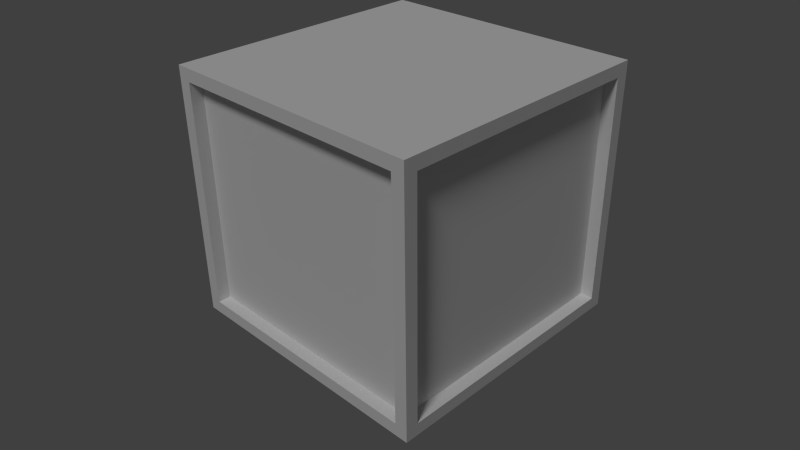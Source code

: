# Source: crate.blend  (saved by Blender 2.73.0; exported with 4.5.12 LTS)
import bpy
from mathutils import Matrix  # noqa: F401  (used for matrix-valued properties, if any)

bpy.ops.wm.read_factory_settings(use_empty=True)
scene = bpy.context.scene
scene.name = 'Scene'

# ---- collections
col_collection_1 = bpy.data.collections.new('Collection 1'); scene.collection.children.link(col_collection_1)

# ---- materials (node trees are filled in below, after node groups)
mat_material = bpy.data.materials.new('Material')
mat_material.alpha_threshold = 0.0
mat_material.use_transparent_shadow = False
mat_material.roughness = 0.5
mat_material.line_color = (0.0, 0.0, 0.0, 1.0)

# ---- material node trees

# ---- world
world_world = bpy.data.worlds.new('World'); scene.world = world_world
world_world.color = (0.05088, 0.05088, 0.05088)
world_world.use_sun_shadow = False
world_world.sun_shadow_jitter_overblur = 0.0
world_world.cycles.sampling_method = 'MANUAL'
world_world.cycles.sample_map_resolution = 256

# ---- cameras
cam_camera = bpy.data.cameras.new('Camera')
cam_camera.clip_end = 100.0
cam_camera.lens = 35.0
cam_camera.sensor_width = 32.0
cam_camera.sensor_height = 18.0
cam_camera.ortho_scale = 7.314
cam_camera.dof.focus_distance = 0.0
cam_camera.dof.aperture_fstop = 128.0

# ---- lights
light_lamp = bpy.data.lights.new('Lamp', 'SUN')
light_lamp.transmission_factor = 0.0
light_lamp.cutoff_distance = 30.0
light_lamp.angle = 0.1993
light_lamp.energy = 1.0
light_lamp.shadow_buffer_clip_start = 1.001
light_lamp.shadow_soft_size = 0.1
light_lamp.shadow_cascade_max_distance = 1000.0
light_lamp.cycles.use_multiple_importance_sampling = False

# ---- meshes
me_crate = bpy.data.meshes.new('Crate')
me_crate.from_pydata([(1.0, 1.0, -1.0), (1.0, -1.0, -1.0), (-1.0, -1.0, -1.0), (-1.0, 1.0, -1.0), (1.0, 1.0, 1.0), (1.0, -1.0, 1.0), (-1.0, -1.0, 1.0), (-1.0, 1.0, 1.0), (1.0, 1.0, -1.0), (1.0, -1.0, -1.0), (-1.0, -1.0, -1.0), (-1.0, 1.0, -1.0), (1.0, 1.0, 1.0), (1.0, -1.0, 1.0), (-1.0, -1.0, 1.0), (-1.0, 1.0, 1.0), (1.0, 1.0, -1.0), (1.0, -1.0, -1.0), (-1.0, -1.0, -1.0), (-1.0, 1.0, -1.0), (1.0, 1.0, 1.0), (1.0, -1.0, 1.0), (-1.0, -1.0, 1.0), (-1.0, 1.0, 1.0), (1.071, 1.071, -1.0), (1.071, -1.071, -1.0), (-1.071, -1.071, -1.0), (-1.071, 1.071, -1.0), (1.071, 1.071, 1.0), (1.071, -1.071, 1.0), (-1.071, -1.071, 1.0), (-1.071, 1.071, 1.0), (1.071, 1.071, -0.9), (1.071, -1.071, -0.9), (-1.071, -1.071, -0.9), (-1.071, 1.071, -0.9), (1.071, 1.071, 0.9), (1.071, -1.071, 0.9), (-1.071, -1.071, 0.9), (-1.071, 1.071, 0.9), (1.071, -1.071, -1.0), (-1.071, -1.071, -1.0), (1.071, 1.071, -0.9), (1.071, -1.071, -0.9), (-1.071, -1.071, -0.9), (-1.071, 1.071, -0.9), (1.071, 1.071, 0.9), (1.071, -1.071, 0.9), (-1.071, -1.071, 0.9), (-1.071, 1.071, 0.9), (1.071, -1.071, -1.0), (-1.071, -1.071, -1.0), (1.071, 1.071, -0.9), (1.071, -1.071, -0.9), (-1.071, -1.071, -0.9), (-1.071, 1.071, -0.9), (1.071, 1.071, 0.9), (1.071, -1.071, 0.9), (-1.071, -1.071, 0.9), (-1.071, 1.071, 0.9), (1.071, 1.071, -0.9), (1.071, -1.071, -0.9), (-1.071, -1.071, -0.9), (-1.071, 1.071, -0.9), (1.071, 1.071, 0.9), (1.071, -1.071, 0.9), (-1.071, -1.071, 0.9), (-1.071, 1.071, 0.9), (1.071, 1.071, -0.9), (1.071, -1.071, -0.9), (-1.071, -1.071, -0.9), (-1.071, 1.071, -0.9), (1.071, 1.071, 0.9), (1.071, -1.071, 0.9), (-1.071, -1.071, 0.9), (-1.071, 1.071, 0.9), (0.9707, 1.071, 0.9), (0.9707, -1.071, 0.9), (0.9707, -1.071, -0.9), (1.071, -0.9707, 0.9), (-1.071, -0.9707, 0.9), (-1.071, -0.9707, -0.9), (-0.9707, -1.071, -0.9), (-0.9707, -1.071, 0.9), (-0.9707, 1.071, 0.9), (1.071, 0.9707, -0.9), (-1.071, 0.9707, -0.9), (-1.071, 0.9707, 0.9), (0.9707, 1.071, -0.9), (0.9707, 1.071, 0.9), (0.9707, -1.071, -0.9), (1.071, -0.9707, -0.9), (1.071, -0.9707, 0.9), (-1.071, -0.9707, -0.9), (-0.9707, 1.071, -0.9), (-0.9707, -1.071, -0.9), (-0.9707, 1.071, 0.9), (1.071, 0.9707, 0.9), (1.071, 0.9707, -0.9), (-1.071, 0.9707, 0.9)], [], [(1, 2, 3), (7, 6, 5), (1, 0, 8), (0, 3, 11), (2, 1, 9), (3, 2, 10), (0, 1, 3), (4, 7, 5), (4, 5, 13), (7, 4, 12), (5, 6, 14), (6, 7, 15), (9, 8, 16), (8, 11, 19), (10, 9, 17), (11, 10, 18), (12, 13, 21), (15, 12, 20), (13, 14, 22), (14, 15, 23), (16, 24, 25), (19, 27, 24), (17, 25, 26), (18, 26, 27), (21, 29, 28), (23, 20, 28), (21, 22, 30), (23, 31, 30), (24, 32, 33), (27, 35, 32), (25, 33, 43), (27, 26, 34), (29, 37, 36), (28, 36, 39), (30, 38, 37), (31, 39, 38), (34, 26, 41), (33, 32, 42), (32, 35, 45), (35, 34, 44), (36, 37, 47), (39, 36, 46), (37, 38, 48), (38, 39, 49), (40, 43, 53), (44, 41, 51), (43, 42, 52), (42, 45, 55), (45, 44, 54), (46, 47, 57), (49, 46, 56), (47, 48, 58), (48, 49, 59), (26, 25, 40), (50, 53, 54), (53, 52, 60), (52, 55, 63), (54, 53, 61), (55, 54, 62), (56, 57, 65), (59, 56, 64), (57, 58, 66), (58, 59, 67), (41, 40, 50), (61, 60, 68), (60, 63, 71), (62, 61, 69), (63, 62, 70), (64, 65, 73), (67, 64, 72), (65, 66, 74), (66, 67, 75), (76, 77, 78), (77, 76, 72), (78, 77, 73), (79, 80, 81), (80, 79, 73), (81, 80, 74), (82, 83, 84), (83, 82, 70), (84, 83, 74), (85, 86, 87), (86, 85, 68), (87, 86, 71), (88, 89, 90), (89, 88, 68), (88, 90, 69), (91, 92, 93), (92, 91, 69), (91, 93, 70), (94, 95, 96), (95, 94, 71), (94, 96, 75), (97, 98, 99), (98, 97, 72), (97, 99, 75), (9, 1, 8), (8, 0, 11), (10, 2, 9), (11, 3, 10), (12, 4, 13), (15, 7, 12), (13, 5, 14), (14, 6, 15), (17, 9, 16), (16, 8, 19), (18, 10, 17), (19, 11, 18), (20, 12, 21), (23, 15, 20), (21, 13, 22), (22, 14, 23), (17, 16, 25), (16, 19, 24), (18, 17, 26), (19, 18, 27), (20, 21, 28), (31, 23, 28), (29, 21, 30), (22, 23, 30), (25, 24, 33), (24, 27, 32), (40, 25, 43), (35, 27, 34), (28, 29, 36), (31, 28, 39), (29, 30, 37), (30, 31, 38), (44, 34, 41), (43, 33, 42), (42, 32, 45), (45, 35, 44), (46, 36, 47), (49, 39, 46), (47, 37, 48), (48, 38, 49), (50, 40, 53), (54, 44, 51), (53, 43, 52), (52, 42, 55), (55, 45, 54), (56, 46, 57), (59, 49, 56), (57, 47, 58), (58, 48, 59), (41, 26, 40), (51, 50, 54), (61, 53, 60), (60, 52, 63), (62, 54, 61), (63, 55, 62), (64, 56, 65), (67, 59, 64), (65, 57, 66), (66, 58, 67), (51, 41, 50), (69, 61, 68), (68, 60, 71), (70, 62, 69), (71, 63, 70), (72, 64, 73), (75, 67, 72), (73, 65, 74), (74, 66, 75), (73, 77, 72), (69, 78, 73), (74, 80, 73), (70, 81, 74), (74, 83, 70), (75, 84, 74), (71, 86, 68), (75, 87, 71), (72, 89, 68), (68, 88, 69), (73, 92, 69), (69, 91, 70), (70, 95, 71), (71, 94, 75), (68, 98, 72), (72, 97, 75)])
me_crate.materials.append(mat_material)
me_crate.use_remesh_preserve_volume = False
me_crate.use_remesh_preserve_attributes = False
me_crate.use_mirror_vertex_groups = False
me_crate.update()

# ---- objects
ob_crate = bpy.data.objects.new('Crate', me_crate)
ob_lamp = bpy.data.objects.new('Lamp', light_lamp)
ob_camera = bpy.data.objects.new('Camera', cam_camera)

# ---- transforms, parenting, visibility, modifiers, constraints
ob_crate.location = (0.0, 0.0, 1.0)
ob_crate.lock_rotations_4d = False
ob_crate.empty_display_type = 'ARROWS'
ob_crate.lineart.crease_threshold = 0.0
ob_lamp.location = (4.076, 1.005, 5.904)
ob_lamp.rotation_euler = (0.6503, 0.05522, 1.866)
ob_lamp.lock_rotations_4d = False
ob_lamp.empty_display_type = 'ARROWS'
ob_lamp.color = (0.0, 0.0, 0.0, 0.0)
ob_lamp.lineart.crease_threshold = 0.0
ob_camera.location = (4.0, 4.0, 4.0)
ob_camera.rotation_euler = (1.047, 0.01082, 2.356)
ob_camera.lock_rotations_4d = False
ob_camera.empty_display_type = 'ARROWS'
ob_camera.color = (0.0, 0.0, 0.0, 0.0)
ob_camera.display_type = 'WIRE'
ob_camera.lineart.crease_threshold = 0.0

# ---- collection membership
col_collection_1.objects.link(ob_crate)
col_collection_1.objects.link(ob_lamp)
col_collection_1.objects.link(ob_camera)

# ---- scene / render settings (as saved in the file)
scene.camera = ob_camera
scene.frame_start = 1; scene.frame_end = 250; scene.frame_set(1)
scene.render.engine = 'BLENDER_EEVEE_NEXT'
scene.render.resolution_percentage = 50
scene.render.dither_intensity = 0.0
scene.cycles.use_denoising = False
scene.cycles.samples = 10
scene.cycles.sampling_pattern = 'TABULATED_SOBOL'
scene.cycles.light_sampling_threshold = 0.0
scene.cycles.use_adaptive_sampling = False
scene.cycles.use_light_tree = False
scene.cycles.blur_glossy = 0.0
scene.cycles.pixel_filter_type = 'GAUSSIAN'
scene.cycles.sample_clamp_indirect = 0.0
scene.view_settings.view_transform = 'Standard'
bpy.context.view_layer.update()
